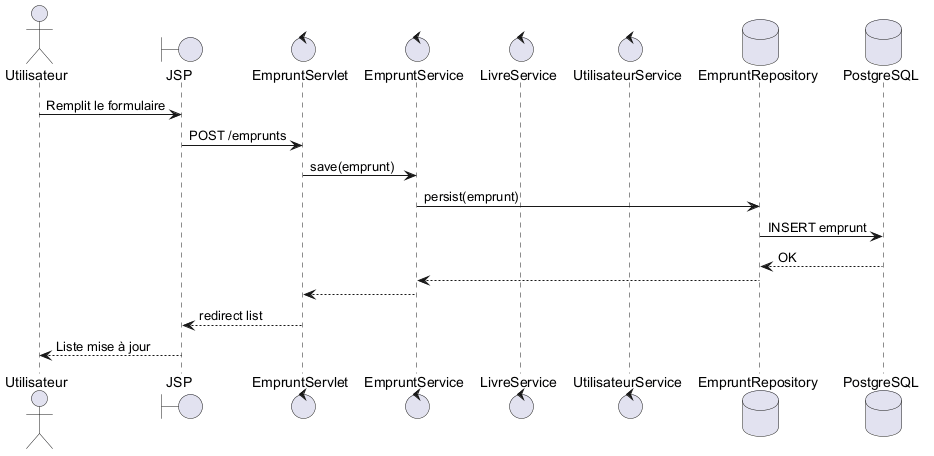

The diagram above was rendered by PlantUML. Its source (embedded in the PNG):
@startuml

actor Utilisateur

boundary JSP

control EmpruntServlet

control EmpruntService

control LivreService

control UtilisateurService

database EmpruntRepository

database PostgreSQL

Utilisateur -> JSP : Remplit le formulaire

JSP -> EmpruntServlet : POST /emprunts

EmpruntServlet -> EmpruntService : save(emprunt)

EmpruntService -> EmpruntRepository : persist(emprunt)

EmpruntRepository -> PostgreSQL : INSERT emprunt

PostgreSQL --> EmpruntRepository : OK

EmpruntRepository --> EmpruntService

EmpruntService --> EmpruntServlet

EmpruntServlet --> JSP : redirect list

JSP --> Utilisateur : Liste mise à jour

@enduml